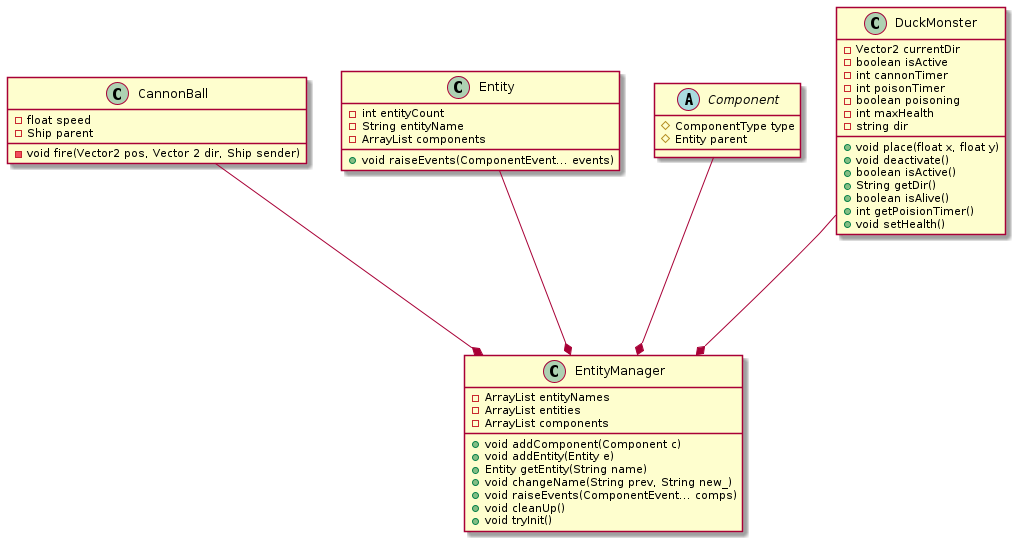

The diagram above was rendered by PlantUML. Its source (embedded in the PNG):
@startuml
class EntityManager{
  -ArrayList entityNames
  -ArrayList entities
  -ArrayList components
  +void addComponent(Component c)
  +void addEntity(Entity e)
  +Entity getEntity(String name)
  +void changeName(String prev, String new_)
  +void raiseEvents(ComponentEvent... comps)
  +void cleanUp()
  +void tryInit()
  }

class CannonBall{
  -float speed
  -Ship parent
  -void fire(Vector2 pos, Vector 2 dir, Ship sender)
  }

class Entity{
  -int entityCount
  -String entityName
  -ArrayList components
  +void raiseEvents(ComponentEvent... events)
  }

abstract class Component{
  #ComponentType type
  #Entity parent
  }

class DuckMonster{
  -Vector2 currentDir
  -boolean isActive
  -int cannonTimer  
  -int poisonTimer
  -boolean poisoning
  -int maxHealth
  -string dir
  +void place(float x, float y)
  +void deactivate()
  +boolean isActive()
  +String getDir()
  +boolean isAlive()
  +int getPoisionTimer()
  +void setHealth()
  }

"CannonBall" ---* EntityManager
"Entity" ---* EntityManager
"Component" ---* EntityManager
"DuckMonster" ---* EntityManager
@enduml